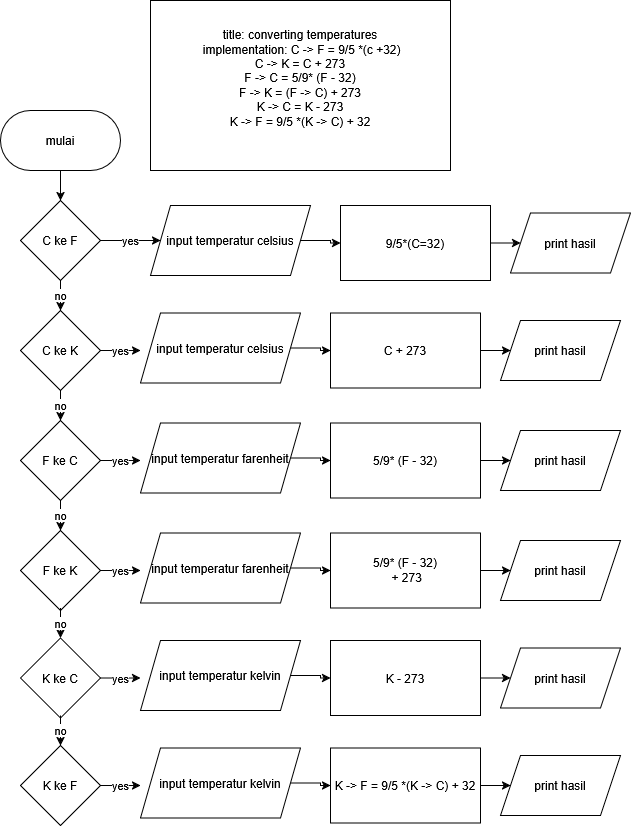

The diagram above was exported from draw.io. Its source (the exported page's mxGraphModel, read from the mxfile embedded in the PNG):
<mxGraphModel dx="786" dy="1519" grid="1" gridSize="10" guides="1" tooltips="1" connect="1" arrows="1" fold="1" page="1" pageScale="1" pageWidth="850" pageHeight="1100" math="0" shadow="0">
  <root>
    <mxCell id="0" />
    <mxCell id="1" parent="0" />
    <mxCell id="CyDaX2OMFqGiwWZeeRU_-5" style="edgeStyle=orthogonalEdgeStyle;rounded=0;orthogonalLoop=1;jettySize=auto;html=1;exitX=0.5;exitY=1;exitDx=0;exitDy=0;entryX=0.5;entryY=0;entryDx=0;entryDy=0;" edge="1" parent="1" source="CyDaX2OMFqGiwWZeeRU_-1" target="CyDaX2OMFqGiwWZeeRU_-4">
      <mxGeometry relative="1" as="geometry" />
    </mxCell>
    <mxCell id="CyDaX2OMFqGiwWZeeRU_-1" value="mulai" style="rounded=1;whiteSpace=wrap;html=1;arcSize=50;" vertex="1" parent="1">
      <mxGeometry x="100" y="70" width="120" height="60" as="geometry" />
    </mxCell>
    <mxCell id="CyDaX2OMFqGiwWZeeRU_-2" value="&lt;div&gt;title: converting temperatures&lt;/div&gt;&lt;div&gt;&amp;nbsp;implementation: C -&amp;gt; F = 9/5 *(c +32)&lt;/div&gt;&lt;div&gt;C -&amp;gt; K = C + 273&lt;/div&gt;&lt;div&gt;F -&amp;gt; C = 5/9* (F - 32)&lt;/div&gt;&lt;div&gt;F -&amp;gt; K = (F -&amp;gt; C) + 273&lt;/div&gt;&lt;div&gt;K -&amp;gt; C = K - 273&lt;/div&gt;&lt;div&gt;K -&amp;gt; F = 9/5 *(K -&amp;gt; C) + 32&lt;/div&gt;&lt;div&gt;&lt;br&gt;&lt;/div&gt;" style="rounded=0;whiteSpace=wrap;html=1;align=center;" vertex="1" parent="1">
      <mxGeometry x="250" y="-40" width="300" height="170" as="geometry" />
    </mxCell>
    <mxCell id="CyDaX2OMFqGiwWZeeRU_-10" style="edgeStyle=orthogonalEdgeStyle;rounded=0;orthogonalLoop=1;jettySize=auto;html=1;exitX=1;exitY=0.5;exitDx=0;exitDy=0;entryX=0;entryY=0.5;entryDx=0;entryDy=0;" edge="1" parent="1" source="CyDaX2OMFqGiwWZeeRU_-3" target="CyDaX2OMFqGiwWZeeRU_-7">
      <mxGeometry relative="1" as="geometry" />
    </mxCell>
    <mxCell id="CyDaX2OMFqGiwWZeeRU_-3" value="input temperatur celsius" style="shape=parallelogram;perimeter=parallelogramPerimeter;whiteSpace=wrap;html=1;fixedSize=1;" vertex="1" parent="1">
      <mxGeometry x="250" y="165" width="160" height="70" as="geometry" />
    </mxCell>
    <mxCell id="CyDaX2OMFqGiwWZeeRU_-12" value="yes" style="edgeStyle=orthogonalEdgeStyle;rounded=0;orthogonalLoop=1;jettySize=auto;html=1;exitX=1;exitY=0.5;exitDx=0;exitDy=0;" edge="1" parent="1" source="CyDaX2OMFqGiwWZeeRU_-4" target="CyDaX2OMFqGiwWZeeRU_-3">
      <mxGeometry relative="1" as="geometry" />
    </mxCell>
    <mxCell id="CyDaX2OMFqGiwWZeeRU_-14" value="no" style="edgeStyle=orthogonalEdgeStyle;rounded=0;orthogonalLoop=1;jettySize=auto;html=1;exitX=0.5;exitY=1;exitDx=0;exitDy=0;entryX=0.5;entryY=0;entryDx=0;entryDy=0;" edge="1" parent="1" source="CyDaX2OMFqGiwWZeeRU_-4" target="CyDaX2OMFqGiwWZeeRU_-13">
      <mxGeometry relative="1" as="geometry" />
    </mxCell>
    <mxCell id="CyDaX2OMFqGiwWZeeRU_-4" value="C ke F" style="rhombus;whiteSpace=wrap;html=1;" vertex="1" parent="1">
      <mxGeometry x="120" y="160" width="80" height="80" as="geometry" />
    </mxCell>
    <mxCell id="CyDaX2OMFqGiwWZeeRU_-11" style="edgeStyle=orthogonalEdgeStyle;rounded=0;orthogonalLoop=1;jettySize=auto;html=1;exitX=1;exitY=0.5;exitDx=0;exitDy=0;entryX=0;entryY=0.5;entryDx=0;entryDy=0;" edge="1" parent="1" source="CyDaX2OMFqGiwWZeeRU_-7" target="CyDaX2OMFqGiwWZeeRU_-8">
      <mxGeometry relative="1" as="geometry" />
    </mxCell>
    <mxCell id="CyDaX2OMFqGiwWZeeRU_-7" value="9/5*(C=32)" style="rounded=0;whiteSpace=wrap;html=1;" vertex="1" parent="1">
      <mxGeometry x="440" y="165" width="150" height="75" as="geometry" />
    </mxCell>
    <mxCell id="CyDaX2OMFqGiwWZeeRU_-8" value="print hasil" style="shape=parallelogram;perimeter=parallelogramPerimeter;whiteSpace=wrap;html=1;fixedSize=1;" vertex="1" parent="1">
      <mxGeometry x="610" y="172.5" width="120" height="60" as="geometry" />
    </mxCell>
    <mxCell id="CyDaX2OMFqGiwWZeeRU_-13" value="C ke K" style="rhombus;whiteSpace=wrap;html=1;" vertex="1" parent="1">
      <mxGeometry x="120" y="270" width="80" height="80" as="geometry" />
    </mxCell>
    <mxCell id="CyDaX2OMFqGiwWZeeRU_-15" style="edgeStyle=orthogonalEdgeStyle;rounded=0;orthogonalLoop=1;jettySize=auto;html=1;exitX=1;exitY=0.5;exitDx=0;exitDy=0;entryX=0;entryY=0.5;entryDx=0;entryDy=0;" edge="1" parent="1" source="CyDaX2OMFqGiwWZeeRU_-16" target="CyDaX2OMFqGiwWZeeRU_-18">
      <mxGeometry relative="1" as="geometry" />
    </mxCell>
    <mxCell id="CyDaX2OMFqGiwWZeeRU_-16" value="input temperatur celsius" style="shape=parallelogram;perimeter=parallelogramPerimeter;whiteSpace=wrap;html=1;fixedSize=1;" vertex="1" parent="1">
      <mxGeometry x="240" y="272.5" width="160" height="70" as="geometry" />
    </mxCell>
    <mxCell id="CyDaX2OMFqGiwWZeeRU_-17" style="edgeStyle=orthogonalEdgeStyle;rounded=0;orthogonalLoop=1;jettySize=auto;html=1;exitX=1;exitY=0.5;exitDx=0;exitDy=0;entryX=0;entryY=0.5;entryDx=0;entryDy=0;" edge="1" parent="1" source="CyDaX2OMFqGiwWZeeRU_-18" target="CyDaX2OMFqGiwWZeeRU_-19">
      <mxGeometry relative="1" as="geometry" />
    </mxCell>
    <mxCell id="CyDaX2OMFqGiwWZeeRU_-18" value="C + 273" style="rounded=0;whiteSpace=wrap;html=1;" vertex="1" parent="1">
      <mxGeometry x="430" y="272.5" width="150" height="75" as="geometry" />
    </mxCell>
    <mxCell id="CyDaX2OMFqGiwWZeeRU_-19" value="print hasil" style="shape=parallelogram;perimeter=parallelogramPerimeter;whiteSpace=wrap;html=1;fixedSize=1;" vertex="1" parent="1">
      <mxGeometry x="600" y="280" width="120" height="60" as="geometry" />
    </mxCell>
    <mxCell id="CyDaX2OMFqGiwWZeeRU_-21" value="yes" style="edgeStyle=orthogonalEdgeStyle;rounded=0;orthogonalLoop=1;jettySize=auto;html=1;exitX=1;exitY=0.5;exitDx=0;exitDy=0;entryX=0;entryY=0.536;entryDx=0;entryDy=0;entryPerimeter=0;" edge="1" parent="1" source="CyDaX2OMFqGiwWZeeRU_-13" target="CyDaX2OMFqGiwWZeeRU_-16">
      <mxGeometry relative="1" as="geometry" />
    </mxCell>
    <mxCell id="CyDaX2OMFqGiwWZeeRU_-22" value="no" style="edgeStyle=orthogonalEdgeStyle;rounded=0;orthogonalLoop=1;jettySize=auto;html=1;exitX=0.5;exitY=1;exitDx=0;exitDy=0;entryX=0.5;entryY=0;entryDx=0;entryDy=0;" edge="1" parent="1" target="CyDaX2OMFqGiwWZeeRU_-23">
      <mxGeometry relative="1" as="geometry">
        <mxPoint x="160" y="350" as="sourcePoint" />
      </mxGeometry>
    </mxCell>
    <mxCell id="CyDaX2OMFqGiwWZeeRU_-23" value="F ke C" style="rhombus;whiteSpace=wrap;html=1;" vertex="1" parent="1">
      <mxGeometry x="120" y="380" width="80" height="80" as="geometry" />
    </mxCell>
    <mxCell id="CyDaX2OMFqGiwWZeeRU_-24" style="edgeStyle=orthogonalEdgeStyle;rounded=0;orthogonalLoop=1;jettySize=auto;html=1;exitX=1;exitY=0.5;exitDx=0;exitDy=0;entryX=0;entryY=0.5;entryDx=0;entryDy=0;" edge="1" parent="1" source="CyDaX2OMFqGiwWZeeRU_-25" target="CyDaX2OMFqGiwWZeeRU_-27">
      <mxGeometry relative="1" as="geometry" />
    </mxCell>
    <mxCell id="CyDaX2OMFqGiwWZeeRU_-25" value="input temperatur farenheit" style="shape=parallelogram;perimeter=parallelogramPerimeter;whiteSpace=wrap;html=1;fixedSize=1;" vertex="1" parent="1">
      <mxGeometry x="240" y="382.5" width="160" height="70" as="geometry" />
    </mxCell>
    <mxCell id="CyDaX2OMFqGiwWZeeRU_-26" style="edgeStyle=orthogonalEdgeStyle;rounded=0;orthogonalLoop=1;jettySize=auto;html=1;exitX=1;exitY=0.5;exitDx=0;exitDy=0;entryX=0;entryY=0.5;entryDx=0;entryDy=0;" edge="1" parent="1" source="CyDaX2OMFqGiwWZeeRU_-27" target="CyDaX2OMFqGiwWZeeRU_-28">
      <mxGeometry relative="1" as="geometry" />
    </mxCell>
    <mxCell id="CyDaX2OMFqGiwWZeeRU_-27" value="&lt;div&gt;5/9* (F - 32)&lt;/div&gt;" style="rounded=0;whiteSpace=wrap;html=1;" vertex="1" parent="1">
      <mxGeometry x="430" y="382.5" width="150" height="75" as="geometry" />
    </mxCell>
    <mxCell id="CyDaX2OMFqGiwWZeeRU_-28" value="print hasil" style="shape=parallelogram;perimeter=parallelogramPerimeter;whiteSpace=wrap;html=1;fixedSize=1;" vertex="1" parent="1">
      <mxGeometry x="600" y="390" width="120" height="60" as="geometry" />
    </mxCell>
    <mxCell id="CyDaX2OMFqGiwWZeeRU_-29" value="yes" style="edgeStyle=orthogonalEdgeStyle;rounded=0;orthogonalLoop=1;jettySize=auto;html=1;exitX=1;exitY=0.5;exitDx=0;exitDy=0;entryX=0;entryY=0.536;entryDx=0;entryDy=0;entryPerimeter=0;" edge="1" parent="1" source="CyDaX2OMFqGiwWZeeRU_-23" target="CyDaX2OMFqGiwWZeeRU_-25">
      <mxGeometry relative="1" as="geometry" />
    </mxCell>
    <mxCell id="CyDaX2OMFqGiwWZeeRU_-30" value="no" style="edgeStyle=orthogonalEdgeStyle;rounded=0;orthogonalLoop=1;jettySize=auto;html=1;exitX=0.5;exitY=1;exitDx=0;exitDy=0;entryX=0.5;entryY=0;entryDx=0;entryDy=0;" edge="1" parent="1" target="CyDaX2OMFqGiwWZeeRU_-31">
      <mxGeometry relative="1" as="geometry">
        <mxPoint x="160" y="460" as="sourcePoint" />
      </mxGeometry>
    </mxCell>
    <mxCell id="CyDaX2OMFqGiwWZeeRU_-31" value="F ke K" style="rhombus;whiteSpace=wrap;html=1;" vertex="1" parent="1">
      <mxGeometry x="120" y="490" width="80" height="80" as="geometry" />
    </mxCell>
    <mxCell id="CyDaX2OMFqGiwWZeeRU_-32" style="edgeStyle=orthogonalEdgeStyle;rounded=0;orthogonalLoop=1;jettySize=auto;html=1;exitX=1;exitY=0.5;exitDx=0;exitDy=0;entryX=0;entryY=0.5;entryDx=0;entryDy=0;" edge="1" parent="1" source="CyDaX2OMFqGiwWZeeRU_-33" target="CyDaX2OMFqGiwWZeeRU_-35">
      <mxGeometry relative="1" as="geometry" />
    </mxCell>
    <mxCell id="CyDaX2OMFqGiwWZeeRU_-33" value="input temperatur farenheit" style="shape=parallelogram;perimeter=parallelogramPerimeter;whiteSpace=wrap;html=1;fixedSize=1;" vertex="1" parent="1">
      <mxGeometry x="240" y="492.5" width="160" height="70" as="geometry" />
    </mxCell>
    <mxCell id="CyDaX2OMFqGiwWZeeRU_-34" style="edgeStyle=orthogonalEdgeStyle;rounded=0;orthogonalLoop=1;jettySize=auto;html=1;exitX=1;exitY=0.5;exitDx=0;exitDy=0;entryX=0;entryY=0.5;entryDx=0;entryDy=0;" edge="1" parent="1" source="CyDaX2OMFqGiwWZeeRU_-35" target="CyDaX2OMFqGiwWZeeRU_-36">
      <mxGeometry relative="1" as="geometry" />
    </mxCell>
    <mxCell id="CyDaX2OMFqGiwWZeeRU_-35" value="&lt;div&gt;&lt;div&gt;5/9* (F - 32)&lt;/div&gt;&amp;nbsp;+ 273&lt;/div&gt;" style="rounded=0;whiteSpace=wrap;html=1;" vertex="1" parent="1">
      <mxGeometry x="430" y="492.5" width="150" height="75" as="geometry" />
    </mxCell>
    <mxCell id="CyDaX2OMFqGiwWZeeRU_-36" value="print hasil" style="shape=parallelogram;perimeter=parallelogramPerimeter;whiteSpace=wrap;html=1;fixedSize=1;" vertex="1" parent="1">
      <mxGeometry x="600" y="500" width="120" height="60" as="geometry" />
    </mxCell>
    <mxCell id="CyDaX2OMFqGiwWZeeRU_-37" value="yes" style="edgeStyle=orthogonalEdgeStyle;rounded=0;orthogonalLoop=1;jettySize=auto;html=1;exitX=1;exitY=0.5;exitDx=0;exitDy=0;entryX=0;entryY=0.536;entryDx=0;entryDy=0;entryPerimeter=0;" edge="1" parent="1" source="CyDaX2OMFqGiwWZeeRU_-31" target="CyDaX2OMFqGiwWZeeRU_-33">
      <mxGeometry relative="1" as="geometry" />
    </mxCell>
    <mxCell id="CyDaX2OMFqGiwWZeeRU_-38" value="no" style="edgeStyle=orthogonalEdgeStyle;rounded=0;orthogonalLoop=1;jettySize=auto;html=1;exitX=0.5;exitY=1;exitDx=0;exitDy=0;entryX=0.5;entryY=0;entryDx=0;entryDy=0;" edge="1" parent="1" target="CyDaX2OMFqGiwWZeeRU_-39">
      <mxGeometry relative="1" as="geometry">
        <mxPoint x="160" y="567.5" as="sourcePoint" />
      </mxGeometry>
    </mxCell>
    <mxCell id="CyDaX2OMFqGiwWZeeRU_-39" value="K ke C" style="rhombus;whiteSpace=wrap;html=1;" vertex="1" parent="1">
      <mxGeometry x="120" y="597.5" width="80" height="80" as="geometry" />
    </mxCell>
    <mxCell id="CyDaX2OMFqGiwWZeeRU_-40" style="edgeStyle=orthogonalEdgeStyle;rounded=0;orthogonalLoop=1;jettySize=auto;html=1;exitX=1;exitY=0.5;exitDx=0;exitDy=0;entryX=0;entryY=0.5;entryDx=0;entryDy=0;" edge="1" parent="1" source="CyDaX2OMFqGiwWZeeRU_-41" target="CyDaX2OMFqGiwWZeeRU_-43">
      <mxGeometry relative="1" as="geometry" />
    </mxCell>
    <mxCell id="CyDaX2OMFqGiwWZeeRU_-41" value="input temperatur kelvin" style="shape=parallelogram;perimeter=parallelogramPerimeter;whiteSpace=wrap;html=1;fixedSize=1;" vertex="1" parent="1">
      <mxGeometry x="240" y="600" width="160" height="70" as="geometry" />
    </mxCell>
    <mxCell id="CyDaX2OMFqGiwWZeeRU_-42" style="edgeStyle=orthogonalEdgeStyle;rounded=0;orthogonalLoop=1;jettySize=auto;html=1;exitX=1;exitY=0.5;exitDx=0;exitDy=0;entryX=0;entryY=0.5;entryDx=0;entryDy=0;" edge="1" parent="1" source="CyDaX2OMFqGiwWZeeRU_-43" target="CyDaX2OMFqGiwWZeeRU_-44">
      <mxGeometry relative="1" as="geometry" />
    </mxCell>
    <mxCell id="CyDaX2OMFqGiwWZeeRU_-43" value="&lt;div&gt;K - 273&lt;/div&gt;" style="rounded=0;whiteSpace=wrap;html=1;" vertex="1" parent="1">
      <mxGeometry x="430" y="600" width="150" height="75" as="geometry" />
    </mxCell>
    <mxCell id="CyDaX2OMFqGiwWZeeRU_-44" value="print hasil" style="shape=parallelogram;perimeter=parallelogramPerimeter;whiteSpace=wrap;html=1;fixedSize=1;" vertex="1" parent="1">
      <mxGeometry x="600" y="607.5" width="120" height="60" as="geometry" />
    </mxCell>
    <mxCell id="CyDaX2OMFqGiwWZeeRU_-45" value="yes" style="edgeStyle=orthogonalEdgeStyle;rounded=0;orthogonalLoop=1;jettySize=auto;html=1;exitX=1;exitY=0.5;exitDx=0;exitDy=0;entryX=0;entryY=0.536;entryDx=0;entryDy=0;entryPerimeter=0;" edge="1" parent="1" source="CyDaX2OMFqGiwWZeeRU_-39" target="CyDaX2OMFqGiwWZeeRU_-41">
      <mxGeometry relative="1" as="geometry" />
    </mxCell>
    <mxCell id="CyDaX2OMFqGiwWZeeRU_-46" value="no" style="edgeStyle=orthogonalEdgeStyle;rounded=0;orthogonalLoop=1;jettySize=auto;html=1;exitX=0.5;exitY=1;exitDx=0;exitDy=0;entryX=0.5;entryY=0;entryDx=0;entryDy=0;" edge="1" parent="1" target="CyDaX2OMFqGiwWZeeRU_-47">
      <mxGeometry relative="1" as="geometry">
        <mxPoint x="160" y="675" as="sourcePoint" />
      </mxGeometry>
    </mxCell>
    <mxCell id="CyDaX2OMFqGiwWZeeRU_-47" value="K ke F" style="rhombus;whiteSpace=wrap;html=1;" vertex="1" parent="1">
      <mxGeometry x="120" y="705" width="80" height="80" as="geometry" />
    </mxCell>
    <mxCell id="CyDaX2OMFqGiwWZeeRU_-48" style="edgeStyle=orthogonalEdgeStyle;rounded=0;orthogonalLoop=1;jettySize=auto;html=1;exitX=1;exitY=0.5;exitDx=0;exitDy=0;entryX=0;entryY=0.5;entryDx=0;entryDy=0;" edge="1" parent="1" source="CyDaX2OMFqGiwWZeeRU_-49" target="CyDaX2OMFqGiwWZeeRU_-51">
      <mxGeometry relative="1" as="geometry" />
    </mxCell>
    <mxCell id="CyDaX2OMFqGiwWZeeRU_-49" value="input temperatur kelvin" style="shape=parallelogram;perimeter=parallelogramPerimeter;whiteSpace=wrap;html=1;fixedSize=1;" vertex="1" parent="1">
      <mxGeometry x="240" y="707.5" width="160" height="70" as="geometry" />
    </mxCell>
    <mxCell id="CyDaX2OMFqGiwWZeeRU_-50" style="edgeStyle=orthogonalEdgeStyle;rounded=0;orthogonalLoop=1;jettySize=auto;html=1;exitX=1;exitY=0.5;exitDx=0;exitDy=0;entryX=0;entryY=0.5;entryDx=0;entryDy=0;" edge="1" parent="1" source="CyDaX2OMFqGiwWZeeRU_-51" target="CyDaX2OMFqGiwWZeeRU_-52">
      <mxGeometry relative="1" as="geometry" />
    </mxCell>
    <mxCell id="CyDaX2OMFqGiwWZeeRU_-51" value="&lt;div&gt;K -&amp;gt; F = 9/5 *(K -&amp;gt; C) + 32&lt;/div&gt;" style="rounded=0;whiteSpace=wrap;html=1;" vertex="1" parent="1">
      <mxGeometry x="430" y="707.5" width="150" height="75" as="geometry" />
    </mxCell>
    <mxCell id="CyDaX2OMFqGiwWZeeRU_-52" value="print hasil" style="shape=parallelogram;perimeter=parallelogramPerimeter;whiteSpace=wrap;html=1;fixedSize=1;" vertex="1" parent="1">
      <mxGeometry x="600" y="715" width="120" height="60" as="geometry" />
    </mxCell>
    <mxCell id="CyDaX2OMFqGiwWZeeRU_-53" value="yes" style="edgeStyle=orthogonalEdgeStyle;rounded=0;orthogonalLoop=1;jettySize=auto;html=1;exitX=1;exitY=0.5;exitDx=0;exitDy=0;entryX=0;entryY=0.536;entryDx=0;entryDy=0;entryPerimeter=0;" edge="1" parent="1" source="CyDaX2OMFqGiwWZeeRU_-47" target="CyDaX2OMFqGiwWZeeRU_-49">
      <mxGeometry relative="1" as="geometry" />
    </mxCell>
  </root>
</mxGraphModel>